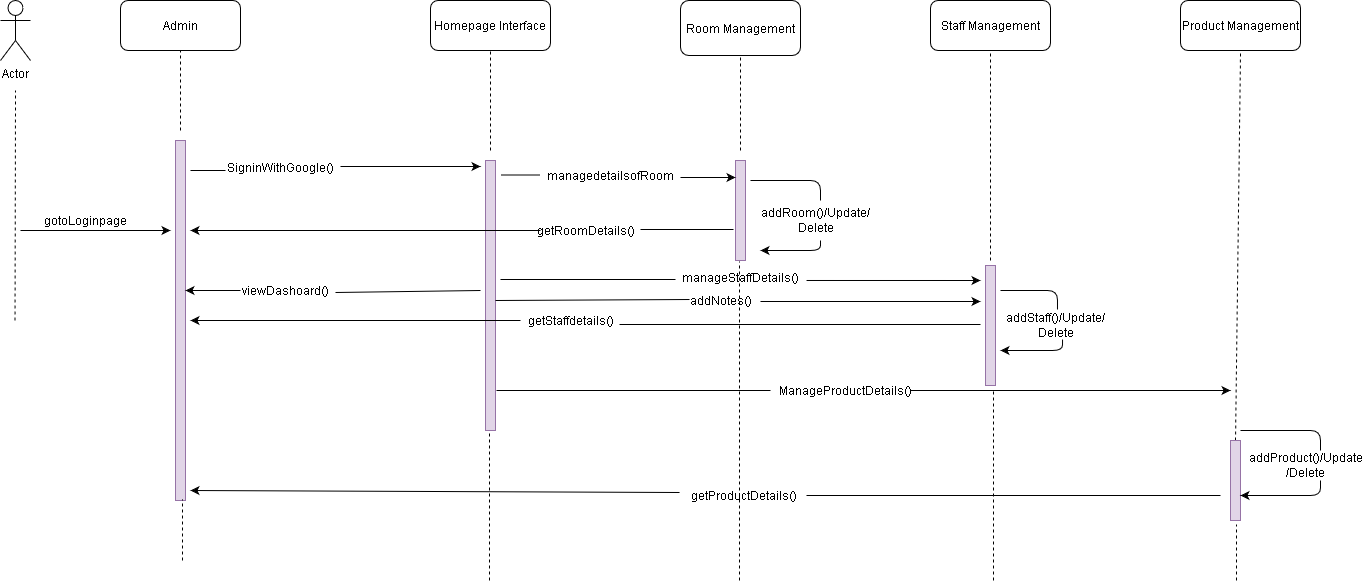

The diagram above was exported from draw.io. Its source (the exported page's mxGraphModel, read from the mxfile embedded in the PNG):
<mxGraphModel dx="1102" dy="1711" grid="1" gridSize="10" guides="1" tooltips="1" connect="1" arrows="1" fold="1" page="1" pageScale="1" pageWidth="850" pageHeight="1100" math="0" shadow="0">
  <root>
    <mxCell id="0" />
    <mxCell id="1" parent="0" />
    <mxCell id="5-ug_dXD6TwDy1VM_7as-5" value="Actor" style="shape=umlActor;verticalLabelPosition=bottom;labelBackgroundColor=#ffffff;verticalAlign=top;html=1;outlineConnect=0;" parent="1" vertex="1">
      <mxGeometry x="50" y="-640" width="30" height="60" as="geometry" />
    </mxCell>
    <mxCell id="5-ug_dXD6TwDy1VM_7as-6" value="" style="endArrow=none;dashed=1;html=1;" parent="1" edge="1">
      <mxGeometry width="50" height="50" relative="1" as="geometry">
        <mxPoint x="64.5" y="-320" as="sourcePoint" />
        <mxPoint x="65" y="-550" as="targetPoint" />
      </mxGeometry>
    </mxCell>
    <mxCell id="5-ug_dXD6TwDy1VM_7as-9" value="" style="endArrow=classic;html=1;" parent="1" edge="1">
      <mxGeometry width="50" height="50" relative="1" as="geometry">
        <mxPoint x="70" y="-410" as="sourcePoint" />
        <mxPoint x="220" y="-410" as="targetPoint" />
      </mxGeometry>
    </mxCell>
    <mxCell id="5-ug_dXD6TwDy1VM_7as-10" value="Admin" style="rounded=1;whiteSpace=wrap;html=1;" parent="1" vertex="1">
      <mxGeometry x="170" y="-640" width="120" height="50" as="geometry" />
    </mxCell>
    <mxCell id="5-ug_dXD6TwDy1VM_7as-11" value="gotoLoginpage" style="text;html=1;align=center;verticalAlign=middle;resizable=0;points=[];autosize=1;" parent="1" vertex="1">
      <mxGeometry x="85" y="-430" width="100" height="20" as="geometry" />
    </mxCell>
    <mxCell id="5-ug_dXD6TwDy1VM_7as-12" value="" style="endArrow=none;dashed=1;html=1;" parent="1" edge="1">
      <mxGeometry width="50" height="50" relative="1" as="geometry">
        <mxPoint x="230" y="-510" as="sourcePoint" />
        <mxPoint x="230" y="-590" as="targetPoint" />
      </mxGeometry>
    </mxCell>
    <mxCell id="5-ug_dXD6TwDy1VM_7as-14" value="" style="html=1;points=[];perimeter=orthogonalPerimeter;fillColor=#e1d5e7;strokeColor=#9673a6;" parent="1" vertex="1">
      <mxGeometry x="225" y="-500" width="10" height="360" as="geometry" />
    </mxCell>
    <mxCell id="5-ug_dXD6TwDy1VM_7as-16" value="" style="endArrow=none;html=1;" parent="1" edge="1">
      <mxGeometry width="50" height="50" relative="1" as="geometry">
        <mxPoint x="240" y="-470" as="sourcePoint" />
        <mxPoint x="275" y="-470" as="targetPoint" />
        <Array as="points">
          <mxPoint x="260" y="-470" />
        </Array>
      </mxGeometry>
    </mxCell>
    <mxCell id="5-ug_dXD6TwDy1VM_7as-17" value="" style="endArrow=classic;html=1;" parent="1" edge="1">
      <mxGeometry width="50" height="50" relative="1" as="geometry">
        <mxPoint x="390" y="-474" as="sourcePoint" />
        <mxPoint x="530" y="-474" as="targetPoint" />
        <Array as="points">
          <mxPoint x="409" y="-474" />
        </Array>
      </mxGeometry>
    </mxCell>
    <mxCell id="5-ug_dXD6TwDy1VM_7as-19" value="&lt;div&gt;SigninWithGoogle()&lt;/div&gt;&lt;div&gt;&lt;br&gt;&lt;/div&gt;" style="text;html=1;align=center;verticalAlign=middle;resizable=0;points=[];autosize=1;" parent="1" vertex="1">
      <mxGeometry x="270" y="-480" width="120" height="30" as="geometry" />
    </mxCell>
    <mxCell id="5-ug_dXD6TwDy1VM_7as-24" value="Homepage Interface" style="rounded=1;whiteSpace=wrap;html=1;" parent="1" vertex="1">
      <mxGeometry x="480" y="-640" width="120" height="50" as="geometry" />
    </mxCell>
    <mxCell id="5-ug_dXD6TwDy1VM_7as-26" value="" style="html=1;points=[];perimeter=orthogonalPerimeter;fillColor=#e1d5e7;strokeColor=#9673a6;" parent="1" vertex="1">
      <mxGeometry x="535" y="-480" width="10" height="270" as="geometry" />
    </mxCell>
    <mxCell id="5-ug_dXD6TwDy1VM_7as-27" value="" style="html=1;points=[];perimeter=orthogonalPerimeter;fillColor=#e1d5e7;strokeColor=#9673a6;" parent="1" vertex="1">
      <mxGeometry x="785" y="-480" width="10" height="100" as="geometry" />
    </mxCell>
    <mxCell id="5-ug_dXD6TwDy1VM_7as-28" value="" style="html=1;points=[];perimeter=orthogonalPerimeter;fillColor=#e1d5e7;strokeColor=#9673a6;" parent="1" vertex="1">
      <mxGeometry x="1035" y="-375" width="10" height="120" as="geometry" />
    </mxCell>
    <mxCell id="5-ug_dXD6TwDy1VM_7as-29" value="Room Management" style="rounded=1;whiteSpace=wrap;html=1;" parent="1" vertex="1">
      <mxGeometry x="730" y="-640" width="120" height="55" as="geometry" />
    </mxCell>
    <mxCell id="5-ug_dXD6TwDy1VM_7as-30" value="Staff Management" style="rounded=1;whiteSpace=wrap;html=1;" parent="1" vertex="1">
      <mxGeometry x="980" y="-640" width="120" height="50" as="geometry" />
    </mxCell>
    <mxCell id="5-ug_dXD6TwDy1VM_7as-31" value="" style="endArrow=none;html=1;" parent="1" edge="1">
      <mxGeometry width="50" height="50" relative="1" as="geometry">
        <mxPoint x="550" y="-465.5" as="sourcePoint" />
        <mxPoint x="590" y="-465.5" as="targetPoint" />
      </mxGeometry>
    </mxCell>
    <mxCell id="5-ug_dXD6TwDy1VM_7as-32" value="managedetailsofRoom" style="text;html=1;align=center;verticalAlign=middle;resizable=0;points=[];autosize=1;" parent="1" vertex="1">
      <mxGeometry x="590" y="-475" width="140" height="20" as="geometry" />
    </mxCell>
    <mxCell id="5-ug_dXD6TwDy1VM_7as-33" value="" style="endArrow=classic;html=1;exitX=1;exitY=0.6;exitDx=0;exitDy=0;exitPerimeter=0;" parent="1" source="5-ug_dXD6TwDy1VM_7as-32" target="5-ug_dXD6TwDy1VM_7as-27" edge="1">
      <mxGeometry width="50" height="50" relative="1" as="geometry">
        <mxPoint x="740" y="-430" as="sourcePoint" />
        <mxPoint x="790" y="-480" as="targetPoint" />
      </mxGeometry>
    </mxCell>
    <mxCell id="5-ug_dXD6TwDy1VM_7as-34" value="" style="endArrow=none;dashed=1;html=1;entryX=0.5;entryY=1;entryDx=0;entryDy=0;" parent="1" target="5-ug_dXD6TwDy1VM_7as-29" edge="1">
      <mxGeometry width="50" height="50" relative="1" as="geometry">
        <mxPoint x="790" y="-490" as="sourcePoint" />
        <mxPoint x="820" y="-560" as="targetPoint" />
      </mxGeometry>
    </mxCell>
    <mxCell id="5-ug_dXD6TwDy1VM_7as-37" value="" style="endArrow=classic;html=1;" parent="1" edge="1">
      <mxGeometry width="50" height="50" relative="1" as="geometry">
        <mxPoint x="590" y="-410" as="sourcePoint" />
        <mxPoint x="240" y="-410" as="targetPoint" />
      </mxGeometry>
    </mxCell>
    <mxCell id="5-ug_dXD6TwDy1VM_7as-38" value="getRoomDetails()" style="text;html=1;align=center;verticalAlign=middle;resizable=0;points=[];autosize=1;" parent="1" vertex="1">
      <mxGeometry x="580" y="-420" width="110" height="20" as="geometry" />
    </mxCell>
    <mxCell id="5-ug_dXD6TwDy1VM_7as-39" value="" style="endArrow=none;html=1;entryX=-0.2;entryY=0.69;entryDx=0;entryDy=0;entryPerimeter=0;" parent="1" target="5-ug_dXD6TwDy1VM_7as-27" edge="1">
      <mxGeometry width="50" height="50" relative="1" as="geometry">
        <mxPoint x="690" y="-411" as="sourcePoint" />
        <mxPoint x="770" y="-430" as="targetPoint" />
      </mxGeometry>
    </mxCell>
    <mxCell id="5-ug_dXD6TwDy1VM_7as-40" value="&lt;div&gt;addRoom()/Update/&lt;/div&gt;&lt;div&gt;Delete&lt;/div&gt;" style="text;html=1;align=center;verticalAlign=middle;resizable=0;points=[];autosize=1;" parent="1" vertex="1">
      <mxGeometry x="805" y="-435" width="120" height="30" as="geometry" />
    </mxCell>
    <mxCell id="5-ug_dXD6TwDy1VM_7as-42" value="" style="endArrow=classic;html=1;" parent="1" edge="1">
      <mxGeometry width="50" height="50" relative="1" as="geometry">
        <mxPoint x="870" y="-400" as="sourcePoint" />
        <mxPoint x="810" y="-390" as="targetPoint" />
        <Array as="points">
          <mxPoint x="870" y="-390" />
        </Array>
      </mxGeometry>
    </mxCell>
    <mxCell id="5-ug_dXD6TwDy1VM_7as-43" value="" style="endArrow=none;html=1;" parent="1" edge="1">
      <mxGeometry width="50" height="50" relative="1" as="geometry">
        <mxPoint x="800" y="-460" as="sourcePoint" />
        <mxPoint x="870" y="-440" as="targetPoint" />
        <Array as="points">
          <mxPoint x="870" y="-460" />
        </Array>
      </mxGeometry>
    </mxCell>
    <mxCell id="5-ug_dXD6TwDy1VM_7as-44" value="" style="endArrow=classic;html=1;" parent="1" target="5-ug_dXD6TwDy1VM_7as-14" edge="1">
      <mxGeometry width="50" height="50" relative="1" as="geometry">
        <mxPoint x="290" y="-350" as="sourcePoint" />
        <mxPoint x="280" y="-390" as="targetPoint" />
      </mxGeometry>
    </mxCell>
    <mxCell id="5-ug_dXD6TwDy1VM_7as-45" value="viewDashoard()" style="text;html=1;align=center;verticalAlign=middle;resizable=0;points=[];autosize=1;" parent="1" vertex="1">
      <mxGeometry x="285" y="-360" width="100" height="20" as="geometry" />
    </mxCell>
    <mxCell id="5-ug_dXD6TwDy1VM_7as-46" value="" style="endArrow=none;html=1;exitX=1;exitY=0.6;exitDx=0;exitDy=0;exitPerimeter=0;" parent="1" source="5-ug_dXD6TwDy1VM_7as-45" edge="1">
      <mxGeometry width="50" height="50" relative="1" as="geometry">
        <mxPoint x="390" y="-320" as="sourcePoint" />
        <mxPoint x="530" y="-350" as="targetPoint" />
      </mxGeometry>
    </mxCell>
    <mxCell id="5-ug_dXD6TwDy1VM_7as-47" value="" style="endArrow=classic;html=1;" parent="1" edge="1">
      <mxGeometry width="50" height="50" relative="1" as="geometry">
        <mxPoint x="570" y="-320" as="sourcePoint" />
        <mxPoint x="240" y="-320" as="targetPoint" />
      </mxGeometry>
    </mxCell>
    <mxCell id="5-ug_dXD6TwDy1VM_7as-48" value="getStaffdetails()" style="text;html=1;align=center;verticalAlign=middle;resizable=0;points=[];autosize=1;" parent="1" vertex="1">
      <mxGeometry x="570" y="-330" width="100" height="20" as="geometry" />
    </mxCell>
    <mxCell id="5-ug_dXD6TwDy1VM_7as-49" value="" style="endArrow=none;dashed=1;html=1;entryX=0.5;entryY=1;entryDx=0;entryDy=0;" parent="1" target="5-ug_dXD6TwDy1VM_7as-30" edge="1">
      <mxGeometry width="50" height="50" relative="1" as="geometry">
        <mxPoint x="1040" y="-380" as="sourcePoint" />
        <mxPoint x="1080" y="-560" as="targetPoint" />
      </mxGeometry>
    </mxCell>
    <mxCell id="5-ug_dXD6TwDy1VM_7as-52" value="" style="endArrow=none;html=1;exitX=0.99;exitY=0.7;exitDx=0;exitDy=0;exitPerimeter=0;" parent="1" source="5-ug_dXD6TwDy1VM_7as-48" edge="1">
      <mxGeometry width="50" height="50" relative="1" as="geometry">
        <mxPoint x="700" y="-300" as="sourcePoint" />
        <mxPoint x="1030" y="-316" as="targetPoint" />
      </mxGeometry>
    </mxCell>
    <mxCell id="5-ug_dXD6TwDy1VM_7as-53" value="&lt;div&gt;addStaff()/Update/&lt;/div&gt;&lt;div&gt;Delete&lt;/div&gt;" style="text;html=1;align=center;verticalAlign=middle;resizable=0;points=[];autosize=1;" parent="1" vertex="1">
      <mxGeometry x="1050" y="-330" width="110" height="30" as="geometry" />
    </mxCell>
    <mxCell id="5-ug_dXD6TwDy1VM_7as-54" value="" style="endArrow=none;dashed=1;html=1;entryX=0.5;entryY=1;entryDx=0;entryDy=0;entryPerimeter=0;" parent="1" target="5-ug_dXD6TwDy1VM_7as-24" edge="1">
      <mxGeometry width="50" height="50" relative="1" as="geometry">
        <mxPoint x="540" y="-490" as="sourcePoint" />
        <mxPoint x="570" y="-550" as="targetPoint" />
      </mxGeometry>
    </mxCell>
    <mxCell id="5-ug_dXD6TwDy1VM_7as-55" value="" style="endArrow=none;html=1;entryX=0.518;entryY=-0.033;entryDx=0;entryDy=0;entryPerimeter=0;" parent="1" target="5-ug_dXD6TwDy1VM_7as-53" edge="1">
      <mxGeometry width="50" height="50" relative="1" as="geometry">
        <mxPoint x="1050" y="-350" as="sourcePoint" />
        <mxPoint x="1120" y="-380" as="targetPoint" />
        <Array as="points">
          <mxPoint x="1107" y="-350" />
        </Array>
      </mxGeometry>
    </mxCell>
    <mxCell id="5-ug_dXD6TwDy1VM_7as-59" value="" style="endArrow=classic;html=1;exitX=0.564;exitY=0.967;exitDx=0;exitDy=0;exitPerimeter=0;" parent="1" source="5-ug_dXD6TwDy1VM_7as-53" edge="1">
      <mxGeometry width="50" height="50" relative="1" as="geometry">
        <mxPoint x="1120" y="-290" as="sourcePoint" />
        <mxPoint x="1050" y="-290" as="targetPoint" />
        <Array as="points">
          <mxPoint x="1112" y="-290" />
          <mxPoint x="1090" y="-290" />
          <mxPoint x="1080" y="-290" />
        </Array>
      </mxGeometry>
    </mxCell>
    <mxCell id="5-ug_dXD6TwDy1VM_7as-61" value="Product Management" style="rounded=1;whiteSpace=wrap;html=1;" parent="1" vertex="1">
      <mxGeometry x="1230" y="-640" width="120" height="50" as="geometry" />
    </mxCell>
    <mxCell id="5-ug_dXD6TwDy1VM_7as-62" value="" style="endArrow=none;dashed=1;html=1;exitX=0.5;exitY=0;exitDx=0;exitDy=0;exitPerimeter=0;" parent="1" source="5-ug_dXD6TwDy1VM_7as-66" edge="1">
      <mxGeometry width="50" height="50" relative="1" as="geometry">
        <mxPoint x="1290" y="-340" as="sourcePoint" />
        <mxPoint x="1290" y="-588" as="targetPoint" />
      </mxGeometry>
    </mxCell>
    <mxCell id="5-ug_dXD6TwDy1VM_7as-63" value="" style="endArrow=none;dashed=1;html=1;" parent="1" edge="1">
      <mxGeometry width="50" height="50" relative="1" as="geometry">
        <mxPoint x="1043" y="-60" as="sourcePoint" />
        <mxPoint x="1043" y="-250" as="targetPoint" />
        <Array as="points">
          <mxPoint x="1043" y="-190" />
        </Array>
      </mxGeometry>
    </mxCell>
    <mxCell id="5-ug_dXD6TwDy1VM_7as-64" value="" style="endArrow=none;dashed=1;html=1;entryX=0.4;entryY=1.01;entryDx=0;entryDy=0;entryPerimeter=0;" parent="1" target="5-ug_dXD6TwDy1VM_7as-27" edge="1">
      <mxGeometry width="50" height="50" relative="1" as="geometry">
        <mxPoint x="789" y="-60" as="sourcePoint" />
        <mxPoint x="840" y="-270" as="targetPoint" />
      </mxGeometry>
    </mxCell>
    <mxCell id="5-ug_dXD6TwDy1VM_7as-65" value="" style="endArrow=none;dashed=1;html=1;entryX=0.4;entryY=1.011;entryDx=0;entryDy=0;entryPerimeter=0;" parent="1" target="5-ug_dXD6TwDy1VM_7as-26" edge="1">
      <mxGeometry width="50" height="50" relative="1" as="geometry">
        <mxPoint x="539" y="-60" as="sourcePoint" />
        <mxPoint x="560" y="-160" as="targetPoint" />
      </mxGeometry>
    </mxCell>
    <mxCell id="5-ug_dXD6TwDy1VM_7as-66" value="" style="html=1;points=[];perimeter=orthogonalPerimeter;fillColor=#e1d5e7;strokeColor=#9673a6;" parent="1" vertex="1">
      <mxGeometry x="1280" y="-200" width="10" height="80" as="geometry" />
    </mxCell>
    <mxCell id="5-ug_dXD6TwDy1VM_7as-67" value="&lt;div&gt;manageStaffDetails()&lt;/div&gt;&lt;div&gt;&lt;br&gt;&lt;/div&gt;" style="text;html=1;align=center;verticalAlign=middle;resizable=0;points=[];autosize=1;" parent="1" vertex="1">
      <mxGeometry x="725" y="-370" width="130" height="30" as="geometry" />
    </mxCell>
    <mxCell id="5-ug_dXD6TwDy1VM_7as-69" value="" style="endArrow=none;html=1;fontFamily=Helvetica;fontSize=11;fontColor=#000000;align=center;strokeColor=#000000;" parent="1" edge="1">
      <mxGeometry width="50" height="50" relative="1" as="geometry">
        <mxPoint x="550" y="-361" as="sourcePoint" />
        <mxPoint x="725" y="-361" as="targetPoint" />
      </mxGeometry>
    </mxCell>
    <mxCell id="5-ug_dXD6TwDy1VM_7as-71" value="" style="endArrow=none;html=1;entryX=0.108;entryY=0.967;entryDx=0;entryDy=0;entryPerimeter=0;" parent="1" target="5-ug_dXD6TwDy1VM_7as-67" edge="1">
      <mxGeometry width="50" height="50" relative="1" as="geometry">
        <mxPoint x="545" y="-340" as="sourcePoint" />
        <mxPoint x="705" y="-340" as="targetPoint" />
      </mxGeometry>
    </mxCell>
    <mxCell id="5-ug_dXD6TwDy1VM_7as-72" value="addNotes()" style="text;html=1;align=center;verticalAlign=middle;resizable=0;points=[];autosize=1;" parent="1" vertex="1">
      <mxGeometry x="730" y="-350" width="80" height="20" as="geometry" />
    </mxCell>
    <mxCell id="5-ug_dXD6TwDy1VM_7as-75" value="" style="endArrow=classic;html=1;exitX=1.008;exitY=0.333;exitDx=0;exitDy=0;exitPerimeter=0;" parent="1" source="5-ug_dXD6TwDy1VM_7as-67" edge="1">
      <mxGeometry width="50" height="50" relative="1" as="geometry">
        <mxPoint x="890" y="-330" as="sourcePoint" />
        <mxPoint x="1030" y="-360" as="targetPoint" />
      </mxGeometry>
    </mxCell>
    <mxCell id="5-ug_dXD6TwDy1VM_7as-76" value="" style="endArrow=classic;html=1;" parent="1" edge="1">
      <mxGeometry width="50" height="50" relative="1" as="geometry">
        <mxPoint x="810" y="-339" as="sourcePoint" />
        <mxPoint x="1030" y="-339" as="targetPoint" />
      </mxGeometry>
    </mxCell>
    <mxCell id="5-ug_dXD6TwDy1VM_7as-78" value="" style="endArrow=none;html=1;" parent="1" edge="1">
      <mxGeometry width="50" height="50" relative="1" as="geometry">
        <mxPoint x="546" y="-250" as="sourcePoint" />
        <mxPoint x="820" y="-250" as="targetPoint" />
      </mxGeometry>
    </mxCell>
    <mxCell id="5-ug_dXD6TwDy1VM_7as-79" value="ManageProductDetails()" style="text;html=1;align=center;verticalAlign=middle;resizable=0;points=[];autosize=1;" parent="1" vertex="1">
      <mxGeometry x="820" y="-260" width="150" height="20" as="geometry" />
    </mxCell>
    <mxCell id="5-ug_dXD6TwDy1VM_7as-80" value="" style="endArrow=classic;html=1;" parent="1" edge="1">
      <mxGeometry width="50" height="50" relative="1" as="geometry">
        <mxPoint x="960" y="-250" as="sourcePoint" />
        <mxPoint x="1280" y="-250" as="targetPoint" />
      </mxGeometry>
    </mxCell>
    <mxCell id="5-ug_dXD6TwDy1VM_7as-84" value="&lt;div&gt;addProduct()/Update&lt;/div&gt;&lt;div&gt;/Delete&lt;br&gt;&lt;/div&gt;" style="text;html=1;align=center;verticalAlign=middle;resizable=0;points=[];autosize=1;" parent="1" vertex="1">
      <mxGeometry x="1290" y="-190" width="130" height="30" as="geometry" />
    </mxCell>
    <mxCell id="5-ug_dXD6TwDy1VM_7as-85" value="" style="endArrow=none;html=1;" parent="1" edge="1">
      <mxGeometry width="50" height="50" relative="1" as="geometry">
        <mxPoint x="1290" y="-210" as="sourcePoint" />
        <mxPoint x="1370" y="-190" as="targetPoint" />
        <Array as="points">
          <mxPoint x="1370" y="-210" />
        </Array>
      </mxGeometry>
    </mxCell>
    <mxCell id="5-ug_dXD6TwDy1VM_7as-86" value="" style="endArrow=classic;html=1;" parent="1" edge="1">
      <mxGeometry width="50" height="50" relative="1" as="geometry">
        <mxPoint x="1370" y="-160" as="sourcePoint" />
        <mxPoint x="1290" y="-145" as="targetPoint" />
        <Array as="points">
          <mxPoint x="1370" y="-145" />
        </Array>
      </mxGeometry>
    </mxCell>
    <mxCell id="5-ug_dXD6TwDy1VM_7as-87" value="getProductDetails()" style="text;html=1;align=center;verticalAlign=middle;resizable=0;points=[];autosize=1;" parent="1" vertex="1">
      <mxGeometry x="733" y="-155" width="120" height="20" as="geometry" />
    </mxCell>
    <mxCell id="5-ug_dXD6TwDy1VM_7as-88" value="" style="endArrow=classic;html=1;exitX=-0.033;exitY=0.35;exitDx=0;exitDy=0;exitPerimeter=0;" parent="1" source="5-ug_dXD6TwDy1VM_7as-87" edge="1">
      <mxGeometry width="50" height="50" relative="1" as="geometry">
        <mxPoint x="390" y="-110" as="sourcePoint" />
        <mxPoint x="240" y="-150" as="targetPoint" />
      </mxGeometry>
    </mxCell>
    <mxCell id="5-ug_dXD6TwDy1VM_7as-89" value="" style="endArrow=none;dashed=1;html=1;entryX=0.7;entryY=0.997;entryDx=0;entryDy=0;entryPerimeter=0;" parent="1" target="5-ug_dXD6TwDy1VM_7as-14" edge="1">
      <mxGeometry width="50" height="50" relative="1" as="geometry">
        <mxPoint x="232" y="-80" as="sourcePoint" />
        <mxPoint x="280" y="-90" as="targetPoint" />
      </mxGeometry>
    </mxCell>
    <mxCell id="5-ug_dXD6TwDy1VM_7as-92" value="" style="endArrow=none;html=1;exitX=1.025;exitY=0.5;exitDx=0;exitDy=0;exitPerimeter=0;" parent="1" source="5-ug_dXD6TwDy1VM_7as-87" edge="1">
      <mxGeometry width="50" height="50" relative="1" as="geometry">
        <mxPoint x="870" y="-150" as="sourcePoint" />
        <mxPoint x="1270" y="-145" as="targetPoint" />
      </mxGeometry>
    </mxCell>
    <mxCell id="5-ug_dXD6TwDy1VM_7as-93" value="" style="endArrow=none;dashed=1;html=1;entryX=0.6;entryY=1.05;entryDx=0;entryDy=0;entryPerimeter=0;" parent="1" target="5-ug_dXD6TwDy1VM_7as-66" edge="1">
      <mxGeometry width="50" height="50" relative="1" as="geometry">
        <mxPoint x="1286" y="-60" as="sourcePoint" />
        <mxPoint x="1310" y="-100" as="targetPoint" />
      </mxGeometry>
    </mxCell>
  </root>
</mxGraphModel>